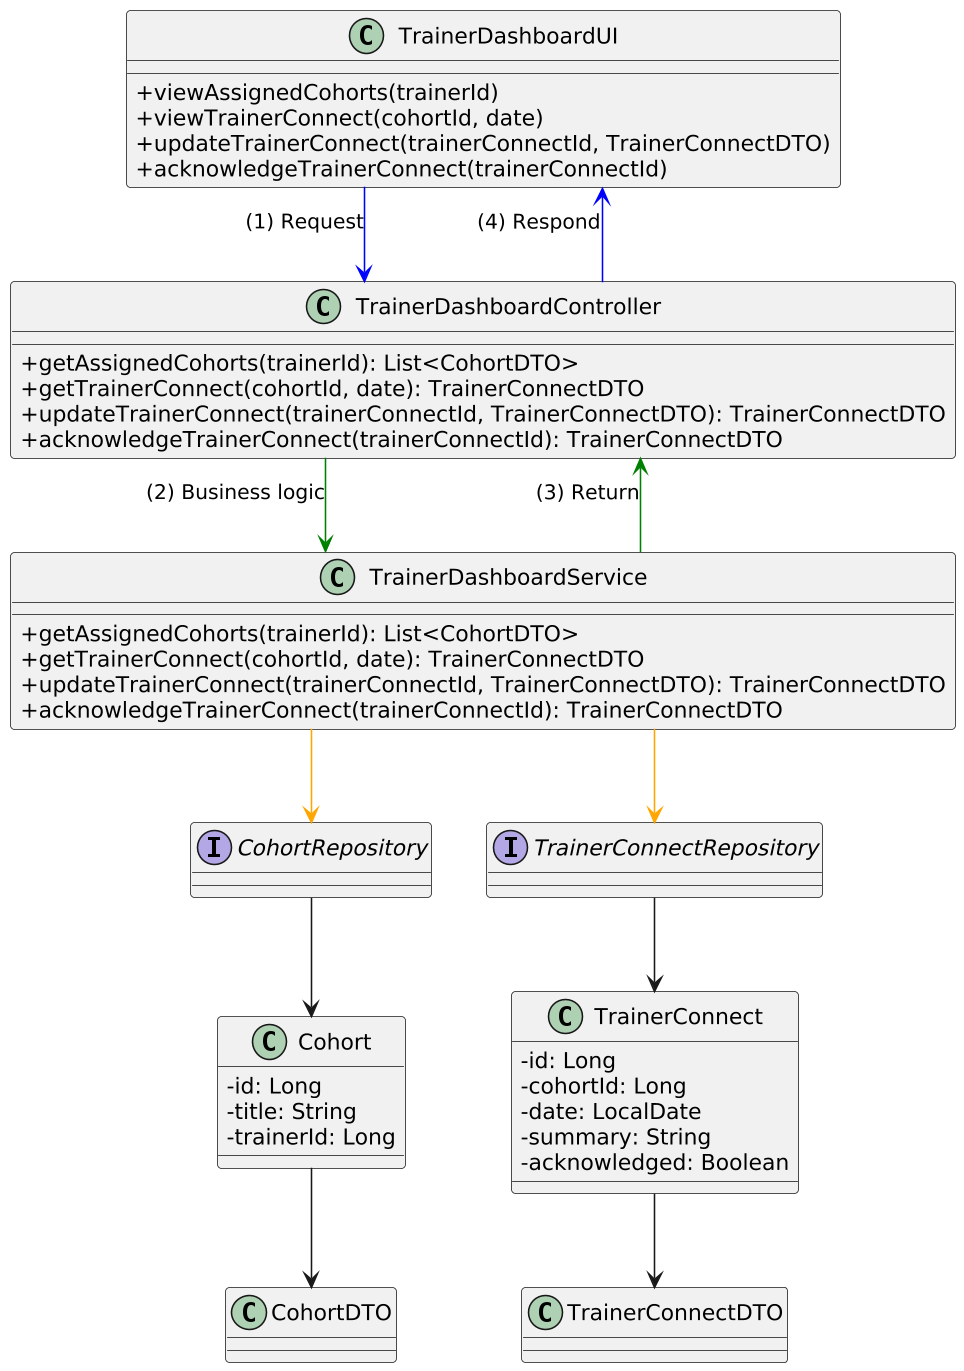

The diagram above was rendered by PlantUML. Its source (embedded in the PNG):
@startuml
skinparam classAttributeIconSize 0
skinparam linetype ortho
skinparam dpi 150

' ==== FRONTEND ====
class TrainerDashboardUI {
  +viewAssignedCohorts(trainerId)
  +viewTrainerConnect(cohortId, date)
  +updateTrainerConnect(trainerConnectId, TrainerConnectDTO)
  +acknowledgeTrainerConnect(trainerConnectId)
}

' ==== CONTROLLER ====
class TrainerDashboardController {
  +getAssignedCohorts(trainerId): List<CohortDTO>
  +getTrainerConnect(cohortId, date): TrainerConnectDTO
  +updateTrainerConnect(trainerConnectId, TrainerConnectDTO): TrainerConnectDTO
  +acknowledgeTrainerConnect(trainerConnectId): TrainerConnectDTO
}

' ==== SERVICE ====
class TrainerDashboardService {
  +getAssignedCohorts(trainerId): List<CohortDTO>
  +getTrainerConnect(cohortId, date): TrainerConnectDTO
  +updateTrainerConnect(trainerConnectId, TrainerConnectDTO): TrainerConnectDTO
  +acknowledgeTrainerConnect(trainerConnectId): TrainerConnectDTO
}

' ==== REPOSITORIES ====
interface CohortRepository
interface TrainerConnectRepository

' ==== ENTITIES ====
class Cohort {
  -id: Long
  -title: String
  -trainerId: Long
}

class TrainerConnect {
  -id: Long
  -cohortId: Long
  -date: LocalDate
  -summary: String
  -acknowledged: Boolean
}

' ==== DTOs ====
class CohortDTO
class TrainerConnectDTO

' ==== RELATIONSHIPS ====
TrainerDashboardUI -[#blue]-> TrainerDashboardController : (1) Request
TrainerDashboardController -[#green]-> TrainerDashboardService : (2) Business logic
TrainerDashboardService -[#orange]-> CohortRepository
TrainerDashboardService -[#orange]-> TrainerConnectRepository
TrainerDashboardService -[#green]-> TrainerDashboardController : (3) Return
TrainerDashboardController -[#blue]-> TrainerDashboardUI : (4) Respond

CohortRepository --> Cohort
TrainerConnectRepository --> TrainerConnect

Cohort --> CohortDTO
TrainerConnect --> TrainerConnectDTO
@enduml